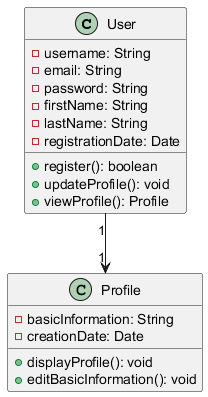

The diagram above was rendered by PlantUML. Its source (embedded in the PNG):
@startuml
class User {
    - username: String
    - email: String
    - password: String
    - firstName: String
    - lastName: String
    - registrationDate: Date
    + register(): boolean
    + updateProfile(): void
    + viewProfile(): Profile
}

class Profile {
    - basicInformation: String
    - creationDate: Date
    + displayProfile(): void
    + editBasicInformation(): void
}

User "1" --> "1" Profile
@enduml